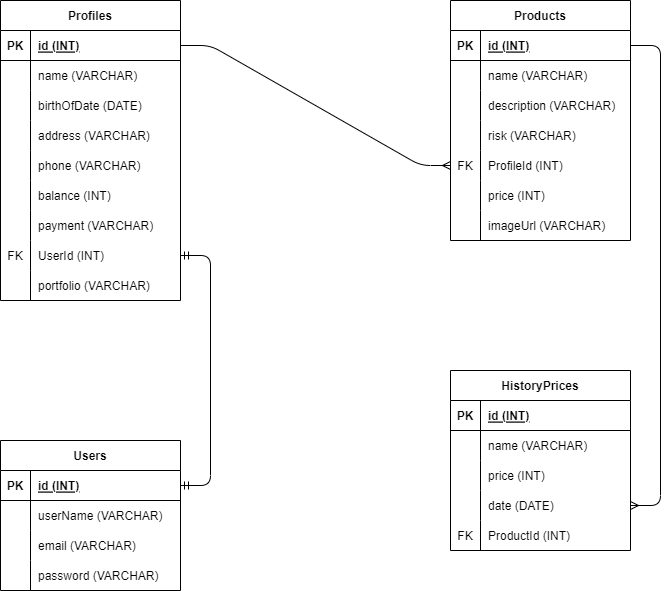

The diagram above was exported from draw.io. Its source (the exported page's mxGraphModel, read from the mxfile embedded in the PNG):
<mxGraphModel dx="497" dy="454" grid="1" gridSize="10" guides="1" tooltips="1" connect="1" arrows="1" fold="1" page="1" pageScale="1" pageWidth="850" pageHeight="1100" math="0" shadow="0">
  <root>
    <mxCell id="0" />
    <mxCell id="1" parent="0" />
    <mxCell id="2" value="Users" style="shape=table;startSize=30;container=1;collapsible=1;childLayout=tableLayout;fixedRows=1;rowLines=0;fontStyle=1;align=center;resizeLast=1;" parent="1" vertex="1">
      <mxGeometry x="110" y="580" width="180" height="150" as="geometry" />
    </mxCell>
    <mxCell id="3" value="" style="shape=tableRow;horizontal=0;startSize=0;swimlaneHead=0;swimlaneBody=0;fillColor=none;collapsible=0;dropTarget=0;points=[[0,0.5],[1,0.5]];portConstraint=eastwest;top=0;left=0;right=0;bottom=1;" parent="2" vertex="1">
      <mxGeometry y="30" width="180" height="30" as="geometry" />
    </mxCell>
    <mxCell id="4" value="PK" style="shape=partialRectangle;connectable=0;fillColor=none;top=0;left=0;bottom=0;right=0;fontStyle=1;overflow=hidden;" parent="3" vertex="1">
      <mxGeometry width="30" height="30" as="geometry">
        <mxRectangle width="30" height="30" as="alternateBounds" />
      </mxGeometry>
    </mxCell>
    <mxCell id="5" value="id (INT)" style="shape=partialRectangle;connectable=0;fillColor=none;top=0;left=0;bottom=0;right=0;align=left;spacingLeft=6;fontStyle=5;overflow=hidden;" parent="3" vertex="1">
      <mxGeometry x="30" width="150" height="30" as="geometry">
        <mxRectangle width="150" height="30" as="alternateBounds" />
      </mxGeometry>
    </mxCell>
    <mxCell id="6" value="" style="shape=tableRow;horizontal=0;startSize=0;swimlaneHead=0;swimlaneBody=0;fillColor=none;collapsible=0;dropTarget=0;points=[[0,0.5],[1,0.5]];portConstraint=eastwest;top=0;left=0;right=0;bottom=0;" parent="2" vertex="1">
      <mxGeometry y="60" width="180" height="30" as="geometry" />
    </mxCell>
    <mxCell id="7" value="" style="shape=partialRectangle;connectable=0;fillColor=none;top=0;left=0;bottom=0;right=0;editable=1;overflow=hidden;" parent="6" vertex="1">
      <mxGeometry width="30" height="30" as="geometry">
        <mxRectangle width="30" height="30" as="alternateBounds" />
      </mxGeometry>
    </mxCell>
    <mxCell id="8" value="userName (VARCHAR)" style="shape=partialRectangle;connectable=0;fillColor=none;top=0;left=0;bottom=0;right=0;align=left;spacingLeft=6;overflow=hidden;" parent="6" vertex="1">
      <mxGeometry x="30" width="150" height="30" as="geometry">
        <mxRectangle width="150" height="30" as="alternateBounds" />
      </mxGeometry>
    </mxCell>
    <mxCell id="65" value="" style="shape=tableRow;horizontal=0;startSize=0;swimlaneHead=0;swimlaneBody=0;fillColor=none;collapsible=0;dropTarget=0;points=[[0,0.5],[1,0.5]];portConstraint=eastwest;top=0;left=0;right=0;bottom=0;" parent="2" vertex="1">
      <mxGeometry y="90" width="180" height="30" as="geometry" />
    </mxCell>
    <mxCell id="66" value="" style="shape=partialRectangle;connectable=0;fillColor=none;top=0;left=0;bottom=0;right=0;editable=1;overflow=hidden;" parent="65" vertex="1">
      <mxGeometry width="30" height="30" as="geometry">
        <mxRectangle width="30" height="30" as="alternateBounds" />
      </mxGeometry>
    </mxCell>
    <mxCell id="67" value="email (VARCHAR)" style="shape=partialRectangle;connectable=0;fillColor=none;top=0;left=0;bottom=0;right=0;align=left;spacingLeft=6;overflow=hidden;" parent="65" vertex="1">
      <mxGeometry x="30" width="150" height="30" as="geometry">
        <mxRectangle width="150" height="30" as="alternateBounds" />
      </mxGeometry>
    </mxCell>
    <mxCell id="68" value="" style="shape=tableRow;horizontal=0;startSize=0;swimlaneHead=0;swimlaneBody=0;fillColor=none;collapsible=0;dropTarget=0;points=[[0,0.5],[1,0.5]];portConstraint=eastwest;top=0;left=0;right=0;bottom=0;" parent="2" vertex="1">
      <mxGeometry y="120" width="180" height="30" as="geometry" />
    </mxCell>
    <mxCell id="69" value="" style="shape=partialRectangle;connectable=0;fillColor=none;top=0;left=0;bottom=0;right=0;editable=1;overflow=hidden;" parent="68" vertex="1">
      <mxGeometry width="30" height="30" as="geometry">
        <mxRectangle width="30" height="30" as="alternateBounds" />
      </mxGeometry>
    </mxCell>
    <mxCell id="70" value="password (VARCHAR)" style="shape=partialRectangle;connectable=0;fillColor=none;top=0;left=0;bottom=0;right=0;align=left;spacingLeft=6;overflow=hidden;" parent="68" vertex="1">
      <mxGeometry x="30" width="150" height="30" as="geometry">
        <mxRectangle width="150" height="30" as="alternateBounds" />
      </mxGeometry>
    </mxCell>
    <mxCell id="21" value="Products" style="shape=table;startSize=30;container=1;collapsible=1;childLayout=tableLayout;fixedRows=1;rowLines=0;fontStyle=1;align=center;resizeLast=1;" parent="1" vertex="1">
      <mxGeometry x="560" y="140" width="180" height="240" as="geometry" />
    </mxCell>
    <mxCell id="22" value="" style="shape=tableRow;horizontal=0;startSize=0;swimlaneHead=0;swimlaneBody=0;fillColor=none;collapsible=0;dropTarget=0;points=[[0,0.5],[1,0.5]];portConstraint=eastwest;top=0;left=0;right=0;bottom=1;" parent="21" vertex="1">
      <mxGeometry y="30" width="180" height="30" as="geometry" />
    </mxCell>
    <mxCell id="23" value="PK" style="shape=partialRectangle;connectable=0;fillColor=none;top=0;left=0;bottom=0;right=0;fontStyle=1;overflow=hidden;" parent="22" vertex="1">
      <mxGeometry width="30" height="30" as="geometry">
        <mxRectangle width="30" height="30" as="alternateBounds" />
      </mxGeometry>
    </mxCell>
    <mxCell id="24" value="id (INT)" style="shape=partialRectangle;connectable=0;fillColor=none;top=0;left=0;bottom=0;right=0;align=left;spacingLeft=6;fontStyle=5;overflow=hidden;" parent="22" vertex="1">
      <mxGeometry x="30" width="150" height="30" as="geometry">
        <mxRectangle width="150" height="30" as="alternateBounds" />
      </mxGeometry>
    </mxCell>
    <mxCell id="25" value="" style="shape=tableRow;horizontal=0;startSize=0;swimlaneHead=0;swimlaneBody=0;fillColor=none;collapsible=0;dropTarget=0;points=[[0,0.5],[1,0.5]];portConstraint=eastwest;top=0;left=0;right=0;bottom=0;" parent="21" vertex="1">
      <mxGeometry y="60" width="180" height="30" as="geometry" />
    </mxCell>
    <mxCell id="26" value="" style="shape=partialRectangle;connectable=0;fillColor=none;top=0;left=0;bottom=0;right=0;editable=1;overflow=hidden;" parent="25" vertex="1">
      <mxGeometry width="30" height="30" as="geometry">
        <mxRectangle width="30" height="30" as="alternateBounds" />
      </mxGeometry>
    </mxCell>
    <mxCell id="27" value="name (VARCHAR)" style="shape=partialRectangle;connectable=0;fillColor=none;top=0;left=0;bottom=0;right=0;align=left;spacingLeft=6;overflow=hidden;" parent="25" vertex="1">
      <mxGeometry x="30" width="150" height="30" as="geometry">
        <mxRectangle width="150" height="30" as="alternateBounds" />
      </mxGeometry>
    </mxCell>
    <mxCell id="28" value="" style="shape=tableRow;horizontal=0;startSize=0;swimlaneHead=0;swimlaneBody=0;fillColor=none;collapsible=0;dropTarget=0;points=[[0,0.5],[1,0.5]];portConstraint=eastwest;top=0;left=0;right=0;bottom=0;" parent="21" vertex="1">
      <mxGeometry y="90" width="180" height="30" as="geometry" />
    </mxCell>
    <mxCell id="29" value="" style="shape=partialRectangle;connectable=0;fillColor=none;top=0;left=0;bottom=0;right=0;editable=1;overflow=hidden;" parent="28" vertex="1">
      <mxGeometry width="30" height="30" as="geometry">
        <mxRectangle width="30" height="30" as="alternateBounds" />
      </mxGeometry>
    </mxCell>
    <mxCell id="30" value="description (VARCHAR)" style="shape=partialRectangle;connectable=0;fillColor=none;top=0;left=0;bottom=0;right=0;align=left;spacingLeft=6;overflow=hidden;" parent="28" vertex="1">
      <mxGeometry x="30" width="150" height="30" as="geometry">
        <mxRectangle width="150" height="30" as="alternateBounds" />
      </mxGeometry>
    </mxCell>
    <mxCell id="31" value="" style="shape=tableRow;horizontal=0;startSize=0;swimlaneHead=0;swimlaneBody=0;fillColor=none;collapsible=0;dropTarget=0;points=[[0,0.5],[1,0.5]];portConstraint=eastwest;top=0;left=0;right=0;bottom=0;" parent="21" vertex="1">
      <mxGeometry y="120" width="180" height="30" as="geometry" />
    </mxCell>
    <mxCell id="32" value="" style="shape=partialRectangle;connectable=0;fillColor=none;top=0;left=0;bottom=0;right=0;editable=1;overflow=hidden;" parent="31" vertex="1">
      <mxGeometry width="30" height="30" as="geometry">
        <mxRectangle width="30" height="30" as="alternateBounds" />
      </mxGeometry>
    </mxCell>
    <mxCell id="33" value="risk (VARCHAR)" style="shape=partialRectangle;connectable=0;fillColor=none;top=0;left=0;bottom=0;right=0;align=left;spacingLeft=6;overflow=hidden;" parent="31" vertex="1">
      <mxGeometry x="30" width="150" height="30" as="geometry">
        <mxRectangle width="150" height="30" as="alternateBounds" />
      </mxGeometry>
    </mxCell>
    <mxCell id="34" value="" style="shape=tableRow;horizontal=0;startSize=0;swimlaneHead=0;swimlaneBody=0;fillColor=none;collapsible=0;dropTarget=0;points=[[0,0.5],[1,0.5]];portConstraint=eastwest;top=0;left=0;right=0;bottom=0;" parent="21" vertex="1">
      <mxGeometry y="150" width="180" height="30" as="geometry" />
    </mxCell>
    <mxCell id="35" value="FK" style="shape=partialRectangle;connectable=0;fillColor=none;top=0;left=0;bottom=0;right=0;editable=1;overflow=hidden;" parent="34" vertex="1">
      <mxGeometry width="30" height="30" as="geometry">
        <mxRectangle width="30" height="30" as="alternateBounds" />
      </mxGeometry>
    </mxCell>
    <mxCell id="36" value="ProfileId (INT)" style="shape=partialRectangle;connectable=0;fillColor=none;top=0;left=0;bottom=0;right=0;align=left;spacingLeft=6;overflow=hidden;" parent="34" vertex="1">
      <mxGeometry x="30" width="150" height="30" as="geometry">
        <mxRectangle width="150" height="30" as="alternateBounds" />
      </mxGeometry>
    </mxCell>
    <mxCell id="144" value="" style="shape=tableRow;horizontal=0;startSize=0;swimlaneHead=0;swimlaneBody=0;fillColor=none;collapsible=0;dropTarget=0;points=[[0,0.5],[1,0.5]];portConstraint=eastwest;top=0;left=0;right=0;bottom=0;" vertex="1" parent="21">
      <mxGeometry y="180" width="180" height="30" as="geometry" />
    </mxCell>
    <mxCell id="145" value="" style="shape=partialRectangle;connectable=0;fillColor=none;top=0;left=0;bottom=0;right=0;editable=1;overflow=hidden;" vertex="1" parent="144">
      <mxGeometry width="30" height="30" as="geometry">
        <mxRectangle width="30" height="30" as="alternateBounds" />
      </mxGeometry>
    </mxCell>
    <mxCell id="146" value="price (INT)" style="shape=partialRectangle;connectable=0;fillColor=none;top=0;left=0;bottom=0;right=0;align=left;spacingLeft=6;overflow=hidden;" vertex="1" parent="144">
      <mxGeometry x="30" width="150" height="30" as="geometry">
        <mxRectangle width="150" height="30" as="alternateBounds" />
      </mxGeometry>
    </mxCell>
    <mxCell id="168" value="" style="shape=tableRow;horizontal=0;startSize=0;swimlaneHead=0;swimlaneBody=0;fillColor=none;collapsible=0;dropTarget=0;points=[[0,0.5],[1,0.5]];portConstraint=eastwest;top=0;left=0;right=0;bottom=0;" vertex="1" parent="21">
      <mxGeometry y="210" width="180" height="30" as="geometry" />
    </mxCell>
    <mxCell id="169" value="" style="shape=partialRectangle;connectable=0;fillColor=none;top=0;left=0;bottom=0;right=0;editable=1;overflow=hidden;" vertex="1" parent="168">
      <mxGeometry width="30" height="30" as="geometry">
        <mxRectangle width="30" height="30" as="alternateBounds" />
      </mxGeometry>
    </mxCell>
    <mxCell id="170" value="imageUrl (VARCHAR)" style="shape=partialRectangle;connectable=0;fillColor=none;top=0;left=0;bottom=0;right=0;align=left;spacingLeft=6;overflow=hidden;" vertex="1" parent="168">
      <mxGeometry x="30" width="150" height="30" as="geometry">
        <mxRectangle width="150" height="30" as="alternateBounds" />
      </mxGeometry>
    </mxCell>
    <mxCell id="64" value="" style="edgeStyle=entityRelationEdgeStyle;fontSize=12;html=1;endArrow=ERmany;" parent="1" source="82" target="34" edge="1">
      <mxGeometry width="100" height="100" relative="1" as="geometry">
        <mxPoint x="370" y="450" as="sourcePoint" />
        <mxPoint x="470" y="350" as="targetPoint" />
      </mxGeometry>
    </mxCell>
    <mxCell id="81" value="Profiles" style="shape=table;startSize=30;container=1;collapsible=1;childLayout=tableLayout;fixedRows=1;rowLines=0;fontStyle=1;align=center;resizeLast=1;" parent="1" vertex="1">
      <mxGeometry x="110" y="140" width="180" height="300" as="geometry" />
    </mxCell>
    <mxCell id="82" value="" style="shape=tableRow;horizontal=0;startSize=0;swimlaneHead=0;swimlaneBody=0;fillColor=none;collapsible=0;dropTarget=0;points=[[0,0.5],[1,0.5]];portConstraint=eastwest;top=0;left=0;right=0;bottom=1;" parent="81" vertex="1">
      <mxGeometry y="30" width="180" height="30" as="geometry" />
    </mxCell>
    <mxCell id="83" value="PK" style="shape=partialRectangle;connectable=0;fillColor=none;top=0;left=0;bottom=0;right=0;fontStyle=1;overflow=hidden;" parent="82" vertex="1">
      <mxGeometry width="30" height="30" as="geometry">
        <mxRectangle width="30" height="30" as="alternateBounds" />
      </mxGeometry>
    </mxCell>
    <mxCell id="84" value="id (INT)" style="shape=partialRectangle;connectable=0;fillColor=none;top=0;left=0;bottom=0;right=0;align=left;spacingLeft=6;fontStyle=5;overflow=hidden;" parent="82" vertex="1">
      <mxGeometry x="30" width="150" height="30" as="geometry">
        <mxRectangle width="150" height="30" as="alternateBounds" />
      </mxGeometry>
    </mxCell>
    <mxCell id="85" value="" style="shape=tableRow;horizontal=0;startSize=0;swimlaneHead=0;swimlaneBody=0;fillColor=none;collapsible=0;dropTarget=0;points=[[0,0.5],[1,0.5]];portConstraint=eastwest;top=0;left=0;right=0;bottom=0;" parent="81" vertex="1">
      <mxGeometry y="60" width="180" height="30" as="geometry" />
    </mxCell>
    <mxCell id="86" value="" style="shape=partialRectangle;connectable=0;fillColor=none;top=0;left=0;bottom=0;right=0;editable=1;overflow=hidden;" parent="85" vertex="1">
      <mxGeometry width="30" height="30" as="geometry">
        <mxRectangle width="30" height="30" as="alternateBounds" />
      </mxGeometry>
    </mxCell>
    <mxCell id="87" value="name (VARCHAR)" style="shape=partialRectangle;connectable=0;fillColor=none;top=0;left=0;bottom=0;right=0;align=left;spacingLeft=6;overflow=hidden;" parent="85" vertex="1">
      <mxGeometry x="30" width="150" height="30" as="geometry">
        <mxRectangle width="150" height="30" as="alternateBounds" />
      </mxGeometry>
    </mxCell>
    <mxCell id="88" value="" style="shape=tableRow;horizontal=0;startSize=0;swimlaneHead=0;swimlaneBody=0;fillColor=none;collapsible=0;dropTarget=0;points=[[0,0.5],[1,0.5]];portConstraint=eastwest;top=0;left=0;right=0;bottom=0;" parent="81" vertex="1">
      <mxGeometry y="90" width="180" height="30" as="geometry" />
    </mxCell>
    <mxCell id="89" value="" style="shape=partialRectangle;connectable=0;fillColor=none;top=0;left=0;bottom=0;right=0;editable=1;overflow=hidden;" parent="88" vertex="1">
      <mxGeometry width="30" height="30" as="geometry">
        <mxRectangle width="30" height="30" as="alternateBounds" />
      </mxGeometry>
    </mxCell>
    <mxCell id="90" value="birthOfDate (DATE)" style="shape=partialRectangle;connectable=0;fillColor=none;top=0;left=0;bottom=0;right=0;align=left;spacingLeft=6;overflow=hidden;" parent="88" vertex="1">
      <mxGeometry x="30" width="150" height="30" as="geometry">
        <mxRectangle width="150" height="30" as="alternateBounds" />
      </mxGeometry>
    </mxCell>
    <mxCell id="91" value="" style="shape=tableRow;horizontal=0;startSize=0;swimlaneHead=0;swimlaneBody=0;fillColor=none;collapsible=0;dropTarget=0;points=[[0,0.5],[1,0.5]];portConstraint=eastwest;top=0;left=0;right=0;bottom=0;" parent="81" vertex="1">
      <mxGeometry y="120" width="180" height="30" as="geometry" />
    </mxCell>
    <mxCell id="92" value="" style="shape=partialRectangle;connectable=0;fillColor=none;top=0;left=0;bottom=0;right=0;editable=1;overflow=hidden;" parent="91" vertex="1">
      <mxGeometry width="30" height="30" as="geometry">
        <mxRectangle width="30" height="30" as="alternateBounds" />
      </mxGeometry>
    </mxCell>
    <mxCell id="93" value="address (VARCHAR)" style="shape=partialRectangle;connectable=0;fillColor=none;top=0;left=0;bottom=0;right=0;align=left;spacingLeft=6;overflow=hidden;" parent="91" vertex="1">
      <mxGeometry x="30" width="150" height="30" as="geometry">
        <mxRectangle width="150" height="30" as="alternateBounds" />
      </mxGeometry>
    </mxCell>
    <mxCell id="94" value="" style="shape=tableRow;horizontal=0;startSize=0;swimlaneHead=0;swimlaneBody=0;fillColor=none;collapsible=0;dropTarget=0;points=[[0,0.5],[1,0.5]];portConstraint=eastwest;top=0;left=0;right=0;bottom=0;" parent="81" vertex="1">
      <mxGeometry y="150" width="180" height="30" as="geometry" />
    </mxCell>
    <mxCell id="95" value="" style="shape=partialRectangle;connectable=0;fillColor=none;top=0;left=0;bottom=0;right=0;editable=1;overflow=hidden;" parent="94" vertex="1">
      <mxGeometry width="30" height="30" as="geometry">
        <mxRectangle width="30" height="30" as="alternateBounds" />
      </mxGeometry>
    </mxCell>
    <mxCell id="96" value="phone (VARCHAR)" style="shape=partialRectangle;connectable=0;fillColor=none;top=0;left=0;bottom=0;right=0;align=left;spacingLeft=6;overflow=hidden;" parent="94" vertex="1">
      <mxGeometry x="30" width="150" height="30" as="geometry">
        <mxRectangle width="150" height="30" as="alternateBounds" />
      </mxGeometry>
    </mxCell>
    <mxCell id="101" value="" style="shape=tableRow;horizontal=0;startSize=0;swimlaneHead=0;swimlaneBody=0;fillColor=none;collapsible=0;dropTarget=0;points=[[0,0.5],[1,0.5]];portConstraint=eastwest;top=0;left=0;right=0;bottom=0;" vertex="1" parent="81">
      <mxGeometry y="180" width="180" height="30" as="geometry" />
    </mxCell>
    <mxCell id="102" value="" style="shape=partialRectangle;connectable=0;fillColor=none;top=0;left=0;bottom=0;right=0;editable=1;overflow=hidden;" vertex="1" parent="101">
      <mxGeometry width="30" height="30" as="geometry">
        <mxRectangle width="30" height="30" as="alternateBounds" />
      </mxGeometry>
    </mxCell>
    <mxCell id="103" value="balance (INT)" style="shape=partialRectangle;connectable=0;fillColor=none;top=0;left=0;bottom=0;right=0;align=left;spacingLeft=6;overflow=hidden;" vertex="1" parent="101">
      <mxGeometry x="30" width="150" height="30" as="geometry">
        <mxRectangle width="150" height="30" as="alternateBounds" />
      </mxGeometry>
    </mxCell>
    <mxCell id="104" value="" style="shape=tableRow;horizontal=0;startSize=0;swimlaneHead=0;swimlaneBody=0;fillColor=none;collapsible=0;dropTarget=0;points=[[0,0.5],[1,0.5]];portConstraint=eastwest;top=0;left=0;right=0;bottom=0;" vertex="1" parent="81">
      <mxGeometry y="210" width="180" height="30" as="geometry" />
    </mxCell>
    <mxCell id="105" value="" style="shape=partialRectangle;connectable=0;fillColor=none;top=0;left=0;bottom=0;right=0;editable=1;overflow=hidden;" vertex="1" parent="104">
      <mxGeometry width="30" height="30" as="geometry">
        <mxRectangle width="30" height="30" as="alternateBounds" />
      </mxGeometry>
    </mxCell>
    <mxCell id="106" value="payment (VARCHAR)" style="shape=partialRectangle;connectable=0;fillColor=none;top=0;left=0;bottom=0;right=0;align=left;spacingLeft=6;overflow=hidden;" vertex="1" parent="104">
      <mxGeometry x="30" width="150" height="30" as="geometry">
        <mxRectangle width="150" height="30" as="alternateBounds" />
      </mxGeometry>
    </mxCell>
    <mxCell id="110" value="" style="shape=tableRow;horizontal=0;startSize=0;swimlaneHead=0;swimlaneBody=0;fillColor=none;collapsible=0;dropTarget=0;points=[[0,0.5],[1,0.5]];portConstraint=eastwest;top=0;left=0;right=0;bottom=0;" vertex="1" parent="81">
      <mxGeometry y="240" width="180" height="30" as="geometry" />
    </mxCell>
    <mxCell id="111" value="FK" style="shape=partialRectangle;connectable=0;fillColor=none;top=0;left=0;bottom=0;right=0;editable=1;overflow=hidden;" vertex="1" parent="110">
      <mxGeometry width="30" height="30" as="geometry">
        <mxRectangle width="30" height="30" as="alternateBounds" />
      </mxGeometry>
    </mxCell>
    <mxCell id="112" value="UserId (INT)" style="shape=partialRectangle;connectable=0;fillColor=none;top=0;left=0;bottom=0;right=0;align=left;spacingLeft=6;overflow=hidden;" vertex="1" parent="110">
      <mxGeometry x="30" width="150" height="30" as="geometry">
        <mxRectangle width="150" height="30" as="alternateBounds" />
      </mxGeometry>
    </mxCell>
    <mxCell id="171" value="" style="shape=tableRow;horizontal=0;startSize=0;swimlaneHead=0;swimlaneBody=0;fillColor=none;collapsible=0;dropTarget=0;points=[[0,0.5],[1,0.5]];portConstraint=eastwest;top=0;left=0;right=0;bottom=0;" vertex="1" parent="81">
      <mxGeometry y="270" width="180" height="30" as="geometry" />
    </mxCell>
    <mxCell id="172" value="" style="shape=partialRectangle;connectable=0;fillColor=none;top=0;left=0;bottom=0;right=0;editable=1;overflow=hidden;" vertex="1" parent="171">
      <mxGeometry width="30" height="30" as="geometry">
        <mxRectangle width="30" height="30" as="alternateBounds" />
      </mxGeometry>
    </mxCell>
    <mxCell id="173" value="portfolio (VARCHAR)" style="shape=partialRectangle;connectable=0;fillColor=none;top=0;left=0;bottom=0;right=0;align=left;spacingLeft=6;overflow=hidden;" vertex="1" parent="171">
      <mxGeometry x="30" width="150" height="30" as="geometry">
        <mxRectangle width="150" height="30" as="alternateBounds" />
      </mxGeometry>
    </mxCell>
    <mxCell id="100" value="" style="edgeStyle=entityRelationEdgeStyle;fontSize=12;html=1;endArrow=ERmandOne;startArrow=ERmandOne;" parent="1" source="110" target="3" edge="1">
      <mxGeometry width="100" height="100" relative="1" as="geometry">
        <mxPoint x="370" y="450" as="sourcePoint" />
        <mxPoint x="470" y="350" as="targetPoint" />
      </mxGeometry>
    </mxCell>
    <mxCell id="130" value="HistoryPrices" style="shape=table;startSize=30;container=1;collapsible=1;childLayout=tableLayout;fixedRows=1;rowLines=0;fontStyle=1;align=center;resizeLast=1;" vertex="1" parent="1">
      <mxGeometry x="560" y="510" width="180" height="180" as="geometry" />
    </mxCell>
    <mxCell id="131" value="" style="shape=tableRow;horizontal=0;startSize=0;swimlaneHead=0;swimlaneBody=0;fillColor=none;collapsible=0;dropTarget=0;points=[[0,0.5],[1,0.5]];portConstraint=eastwest;top=0;left=0;right=0;bottom=1;" vertex="1" parent="130">
      <mxGeometry y="30" width="180" height="30" as="geometry" />
    </mxCell>
    <mxCell id="132" value="PK" style="shape=partialRectangle;connectable=0;fillColor=none;top=0;left=0;bottom=0;right=0;fontStyle=1;overflow=hidden;" vertex="1" parent="131">
      <mxGeometry width="30" height="30" as="geometry">
        <mxRectangle width="30" height="30" as="alternateBounds" />
      </mxGeometry>
    </mxCell>
    <mxCell id="133" value="id (INT)" style="shape=partialRectangle;connectable=0;fillColor=none;top=0;left=0;bottom=0;right=0;align=left;spacingLeft=6;fontStyle=5;overflow=hidden;" vertex="1" parent="131">
      <mxGeometry x="30" width="150" height="30" as="geometry">
        <mxRectangle width="150" height="30" as="alternateBounds" />
      </mxGeometry>
    </mxCell>
    <mxCell id="134" value="" style="shape=tableRow;horizontal=0;startSize=0;swimlaneHead=0;swimlaneBody=0;fillColor=none;collapsible=0;dropTarget=0;points=[[0,0.5],[1,0.5]];portConstraint=eastwest;top=0;left=0;right=0;bottom=0;" vertex="1" parent="130">
      <mxGeometry y="60" width="180" height="30" as="geometry" />
    </mxCell>
    <mxCell id="135" value="" style="shape=partialRectangle;connectable=0;fillColor=none;top=0;left=0;bottom=0;right=0;editable=1;overflow=hidden;" vertex="1" parent="134">
      <mxGeometry width="30" height="30" as="geometry">
        <mxRectangle width="30" height="30" as="alternateBounds" />
      </mxGeometry>
    </mxCell>
    <mxCell id="136" value="name (VARCHAR)" style="shape=partialRectangle;connectable=0;fillColor=none;top=0;left=0;bottom=0;right=0;align=left;spacingLeft=6;overflow=hidden;" vertex="1" parent="134">
      <mxGeometry x="30" width="150" height="30" as="geometry">
        <mxRectangle width="150" height="30" as="alternateBounds" />
      </mxGeometry>
    </mxCell>
    <mxCell id="137" value="" style="shape=tableRow;horizontal=0;startSize=0;swimlaneHead=0;swimlaneBody=0;fillColor=none;collapsible=0;dropTarget=0;points=[[0,0.5],[1,0.5]];portConstraint=eastwest;top=0;left=0;right=0;bottom=0;" vertex="1" parent="130">
      <mxGeometry y="90" width="180" height="30" as="geometry" />
    </mxCell>
    <mxCell id="138" value="" style="shape=partialRectangle;connectable=0;fillColor=none;top=0;left=0;bottom=0;right=0;editable=1;overflow=hidden;" vertex="1" parent="137">
      <mxGeometry width="30" height="30" as="geometry">
        <mxRectangle width="30" height="30" as="alternateBounds" />
      </mxGeometry>
    </mxCell>
    <mxCell id="139" value="price (INT)" style="shape=partialRectangle;connectable=0;fillColor=none;top=0;left=0;bottom=0;right=0;align=left;spacingLeft=6;overflow=hidden;" vertex="1" parent="137">
      <mxGeometry x="30" width="150" height="30" as="geometry">
        <mxRectangle width="150" height="30" as="alternateBounds" />
      </mxGeometry>
    </mxCell>
    <mxCell id="140" value="" style="shape=tableRow;horizontal=0;startSize=0;swimlaneHead=0;swimlaneBody=0;fillColor=none;collapsible=0;dropTarget=0;points=[[0,0.5],[1,0.5]];portConstraint=eastwest;top=0;left=0;right=0;bottom=0;" vertex="1" parent="130">
      <mxGeometry y="120" width="180" height="30" as="geometry" />
    </mxCell>
    <mxCell id="141" value="" style="shape=partialRectangle;connectable=0;fillColor=none;top=0;left=0;bottom=0;right=0;editable=1;overflow=hidden;" vertex="1" parent="140">
      <mxGeometry width="30" height="30" as="geometry">
        <mxRectangle width="30" height="30" as="alternateBounds" />
      </mxGeometry>
    </mxCell>
    <mxCell id="142" value="date (DATE)" style="shape=partialRectangle;connectable=0;fillColor=none;top=0;left=0;bottom=0;right=0;align=left;spacingLeft=6;overflow=hidden;" vertex="1" parent="140">
      <mxGeometry x="30" width="150" height="30" as="geometry">
        <mxRectangle width="150" height="30" as="alternateBounds" />
      </mxGeometry>
    </mxCell>
    <mxCell id="174" value="" style="shape=tableRow;horizontal=0;startSize=0;swimlaneHead=0;swimlaneBody=0;fillColor=none;collapsible=0;dropTarget=0;points=[[0,0.5],[1,0.5]];portConstraint=eastwest;top=0;left=0;right=0;bottom=0;" vertex="1" parent="130">
      <mxGeometry y="150" width="180" height="30" as="geometry" />
    </mxCell>
    <mxCell id="175" value="FK" style="shape=partialRectangle;connectable=0;fillColor=none;top=0;left=0;bottom=0;right=0;editable=1;overflow=hidden;" vertex="1" parent="174">
      <mxGeometry width="30" height="30" as="geometry">
        <mxRectangle width="30" height="30" as="alternateBounds" />
      </mxGeometry>
    </mxCell>
    <mxCell id="176" value="ProductId (INT)" style="shape=partialRectangle;connectable=0;fillColor=none;top=0;left=0;bottom=0;right=0;align=left;spacingLeft=6;overflow=hidden;" vertex="1" parent="174">
      <mxGeometry x="30" width="150" height="30" as="geometry">
        <mxRectangle width="150" height="30" as="alternateBounds" />
      </mxGeometry>
    </mxCell>
    <mxCell id="143" value="" style="edgeStyle=entityRelationEdgeStyle;fontSize=12;html=1;endArrow=ERmany;" edge="1" parent="1" source="22" target="140">
      <mxGeometry width="100" height="100" relative="1" as="geometry">
        <mxPoint x="560" y="585" as="sourcePoint" />
        <mxPoint x="460" y="520" as="targetPoint" />
      </mxGeometry>
    </mxCell>
  </root>
</mxGraphModel>